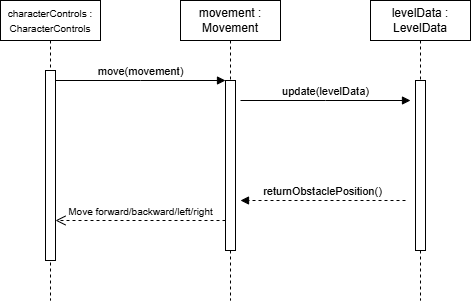

The diagram above was exported from draw.io. Its source (the exported page's mxGraphModel, read from the mxfile embedded in the PNG):
<mxGraphModel dx="865" dy="390" grid="1" gridSize="10" guides="1" tooltips="1" connect="1" arrows="1" fold="1" page="1" pageScale="1" pageWidth="850" pageHeight="1100" math="0" shadow="0">
  <root>
    <mxCell id="0" />
    <mxCell id="1" parent="0" />
    <mxCell id="aM9ryv3xv72pqoxQDRHE-1" value="&lt;font style=&quot;font-size: 10px;&quot;&gt;characterControls : CharacterControls&lt;/font&gt;" style="shape=umlLifeline;perimeter=lifelinePerimeter;whiteSpace=wrap;html=1;container=0;dropTarget=0;collapsible=0;recursiveResize=0;outlineConnect=0;portConstraint=eastwest;newEdgeStyle={&quot;edgeStyle&quot;:&quot;elbowEdgeStyle&quot;,&quot;elbow&quot;:&quot;vertical&quot;,&quot;curved&quot;:0,&quot;rounded&quot;:0};" parent="1" vertex="1">
      <mxGeometry x="40" y="40" width="100" height="300" as="geometry" />
    </mxCell>
    <mxCell id="aM9ryv3xv72pqoxQDRHE-2" value="" style="html=1;points=[];perimeter=orthogonalPerimeter;outlineConnect=0;targetShapes=umlLifeline;portConstraint=eastwest;newEdgeStyle={&quot;edgeStyle&quot;:&quot;elbowEdgeStyle&quot;,&quot;elbow&quot;:&quot;vertical&quot;,&quot;curved&quot;:0,&quot;rounded&quot;:0};" parent="aM9ryv3xv72pqoxQDRHE-1" vertex="1">
      <mxGeometry x="45" y="70" width="10" height="190" as="geometry" />
    </mxCell>
    <mxCell id="aM9ryv3xv72pqoxQDRHE-5" value="movement : Movement" style="shape=umlLifeline;perimeter=lifelinePerimeter;whiteSpace=wrap;html=1;container=0;dropTarget=0;collapsible=0;recursiveResize=0;outlineConnect=0;portConstraint=eastwest;newEdgeStyle={&quot;edgeStyle&quot;:&quot;elbowEdgeStyle&quot;,&quot;elbow&quot;:&quot;vertical&quot;,&quot;curved&quot;:0,&quot;rounded&quot;:0};" parent="1" vertex="1">
      <mxGeometry x="220" y="40" width="100" height="300" as="geometry" />
    </mxCell>
    <mxCell id="aM9ryv3xv72pqoxQDRHE-6" value="" style="html=1;points=[];perimeter=orthogonalPerimeter;outlineConnect=0;targetShapes=umlLifeline;portConstraint=eastwest;newEdgeStyle={&quot;edgeStyle&quot;:&quot;elbowEdgeStyle&quot;,&quot;elbow&quot;:&quot;vertical&quot;,&quot;curved&quot;:0,&quot;rounded&quot;:0};" parent="aM9ryv3xv72pqoxQDRHE-5" vertex="1">
      <mxGeometry x="45" y="80" width="10" height="170" as="geometry" />
    </mxCell>
    <mxCell id="aM9ryv3xv72pqoxQDRHE-7" value="move(movement)" style="html=1;verticalAlign=bottom;endArrow=block;edgeStyle=elbowEdgeStyle;elbow=horizontal;curved=0;rounded=0;" parent="1" source="aM9ryv3xv72pqoxQDRHE-2" target="aM9ryv3xv72pqoxQDRHE-6" edge="1">
      <mxGeometry relative="1" as="geometry">
        <mxPoint x="195" y="130" as="sourcePoint" />
        <Array as="points">
          <mxPoint x="180" y="120" />
        </Array>
      </mxGeometry>
    </mxCell>
    <mxCell id="aM9ryv3xv72pqoxQDRHE-8" value="&lt;font style=&quot;font-size: 10px;&quot;&gt;Move forward/backward/left/right&lt;/font&gt;" style="html=1;verticalAlign=bottom;endArrow=open;dashed=1;endSize=8;edgeStyle=elbowEdgeStyle;elbow=vertical;curved=0;rounded=0;" parent="1" source="aM9ryv3xv72pqoxQDRHE-6" target="aM9ryv3xv72pqoxQDRHE-2" edge="1">
      <mxGeometry relative="1" as="geometry">
        <mxPoint x="195" y="205" as="targetPoint" />
        <Array as="points">
          <mxPoint x="140" y="260" />
          <mxPoint x="190" y="280" />
        </Array>
      </mxGeometry>
    </mxCell>
    <mxCell id="44EwE9BLi7Qn4lxEs-Ns-7" value="levelData : LevelData" style="shape=umlLifeline;perimeter=lifelinePerimeter;whiteSpace=wrap;html=1;container=0;dropTarget=0;collapsible=0;recursiveResize=0;outlineConnect=0;portConstraint=eastwest;newEdgeStyle={&quot;edgeStyle&quot;:&quot;elbowEdgeStyle&quot;,&quot;elbow&quot;:&quot;vertical&quot;,&quot;curved&quot;:0,&quot;rounded&quot;:0};" vertex="1" parent="1">
      <mxGeometry x="410" y="40" width="100" height="300" as="geometry" />
    </mxCell>
    <mxCell id="44EwE9BLi7Qn4lxEs-Ns-8" value="" style="html=1;points=[];perimeter=orthogonalPerimeter;outlineConnect=0;targetShapes=umlLifeline;portConstraint=eastwest;newEdgeStyle={&quot;edgeStyle&quot;:&quot;elbowEdgeStyle&quot;,&quot;elbow&quot;:&quot;vertical&quot;,&quot;curved&quot;:0,&quot;rounded&quot;:0};" vertex="1" parent="44EwE9BLi7Qn4lxEs-Ns-7">
      <mxGeometry x="45" y="80" width="10" height="170" as="geometry" />
    </mxCell>
    <mxCell id="44EwE9BLi7Qn4lxEs-Ns-10" value="update(levelData)" style="html=1;verticalAlign=bottom;endArrow=block;edgeStyle=elbowEdgeStyle;elbow=vertical;curved=0;rounded=0;" edge="1" parent="1">
      <mxGeometry relative="1" as="geometry">
        <mxPoint x="280" y="140" as="sourcePoint" />
        <Array as="points">
          <mxPoint x="365" y="140" />
        </Array>
        <mxPoint x="450" y="140" as="targetPoint" />
      </mxGeometry>
    </mxCell>
    <mxCell id="44EwE9BLi7Qn4lxEs-Ns-11" value="returnObstaclePosition()" style="html=1;verticalAlign=bottom;endArrow=block;edgeStyle=elbowEdgeStyle;elbow=vertical;curved=0;rounded=0;dashed=1;" edge="1" parent="1">
      <mxGeometry relative="1" as="geometry">
        <mxPoint x="445" y="240" as="sourcePoint" />
        <Array as="points">
          <mxPoint x="370" y="240" />
        </Array>
        <mxPoint x="280" y="240" as="targetPoint" />
      </mxGeometry>
    </mxCell>
  </root>
</mxGraphModel>